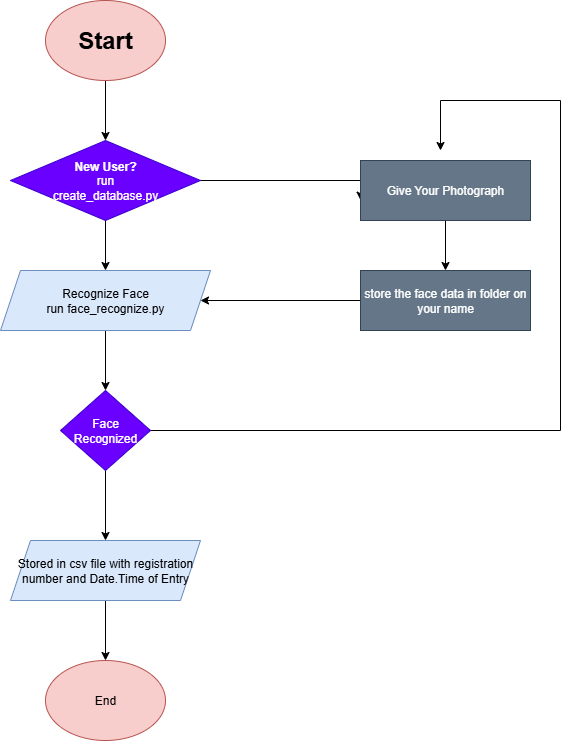

The diagram above was exported from draw.io. Its source (the exported page's mxGraphModel, read from the mxfile embedded in the PNG):
<mxGraphModel dx="899" dy="496" grid="1" gridSize="10" guides="1" tooltips="1" connect="1" arrows="1" fold="1" page="1" pageScale="1" pageWidth="850" pageHeight="1100" math="0" shadow="0">
  <root>
    <mxCell id="0" />
    <mxCell id="1" parent="0" />
    <mxCell id="2O3MQ6XQLltINd-NAS7m-54" style="edgeStyle=orthogonalEdgeStyle;rounded=0;orthogonalLoop=1;jettySize=auto;html=1;exitX=0.5;exitY=1;exitDx=0;exitDy=0;" edge="1" parent="1">
      <mxGeometry relative="1" as="geometry">
        <mxPoint x="660" y="195" as="sourcePoint" />
        <mxPoint x="660" y="195" as="targetPoint" />
      </mxGeometry>
    </mxCell>
    <mxCell id="2O3MQ6XQLltINd-NAS7m-108" style="edgeStyle=orthogonalEdgeStyle;rounded=0;orthogonalLoop=1;jettySize=auto;html=1;exitX=0.5;exitY=1;exitDx=0;exitDy=0;entryX=0.5;entryY=0;entryDx=0;entryDy=0;" edge="1" parent="1" source="2O3MQ6XQLltINd-NAS7m-84" target="2O3MQ6XQLltINd-NAS7m-86">
      <mxGeometry relative="1" as="geometry" />
    </mxCell>
    <mxCell id="2O3MQ6XQLltINd-NAS7m-84" value="&lt;h1&gt;Start&lt;/h1&gt;" style="ellipse;whiteSpace=wrap;html=1;fillColor=#f8cecc;strokeColor=#b85450;" vertex="1" parent="1">
      <mxGeometry x="285" y="20" width="120" height="80" as="geometry" />
    </mxCell>
    <mxCell id="2O3MQ6XQLltINd-NAS7m-105" style="edgeStyle=orthogonalEdgeStyle;rounded=0;orthogonalLoop=1;jettySize=auto;html=1;exitX=0.5;exitY=1;exitDx=0;exitDy=0;" edge="1" parent="1" source="2O3MQ6XQLltINd-NAS7m-85" target="2O3MQ6XQLltINd-NAS7m-87">
      <mxGeometry relative="1" as="geometry" />
    </mxCell>
    <mxCell id="2O3MQ6XQLltINd-NAS7m-85" value="Recognize Face&lt;div&gt;run face_recognize.py&lt;/div&gt;" style="shape=parallelogram;perimeter=parallelogramPerimeter;whiteSpace=wrap;html=1;fixedSize=1;fillColor=#dae8fc;strokeColor=#6c8ebf;" vertex="1" parent="1">
      <mxGeometry x="240" y="290" width="210" height="60" as="geometry" />
    </mxCell>
    <mxCell id="2O3MQ6XQLltINd-NAS7m-96" style="edgeStyle=orthogonalEdgeStyle;rounded=0;orthogonalLoop=1;jettySize=auto;html=1;exitX=1;exitY=0.5;exitDx=0;exitDy=0;" edge="1" parent="1" source="2O3MQ6XQLltINd-NAS7m-86">
      <mxGeometry relative="1" as="geometry">
        <mxPoint x="600" y="219.6521739130435" as="targetPoint" />
        <Array as="points">
          <mxPoint x="600" y="200" />
        </Array>
      </mxGeometry>
    </mxCell>
    <mxCell id="2O3MQ6XQLltINd-NAS7m-110" style="edgeStyle=orthogonalEdgeStyle;rounded=0;orthogonalLoop=1;jettySize=auto;html=1;exitX=0.5;exitY=1;exitDx=0;exitDy=0;entryX=0.5;entryY=0;entryDx=0;entryDy=0;" edge="1" parent="1" source="2O3MQ6XQLltINd-NAS7m-86" target="2O3MQ6XQLltINd-NAS7m-85">
      <mxGeometry relative="1" as="geometry" />
    </mxCell>
    <mxCell id="2O3MQ6XQLltINd-NAS7m-86" value="&lt;b&gt;New User?&lt;/b&gt;&lt;div&gt;run&lt;/div&gt;&lt;div&gt;create_database.py&lt;/div&gt;" style="rhombus;whiteSpace=wrap;html=1;fillColor=#6a00ff;fontColor=#ffffff;strokeColor=#3700CC;" vertex="1" parent="1">
      <mxGeometry x="250" y="160" width="190" height="80" as="geometry" />
    </mxCell>
    <mxCell id="2O3MQ6XQLltINd-NAS7m-106" style="edgeStyle=orthogonalEdgeStyle;rounded=0;orthogonalLoop=1;jettySize=auto;html=1;exitX=0.5;exitY=1;exitDx=0;exitDy=0;entryX=0.5;entryY=0;entryDx=0;entryDy=0;" edge="1" parent="1" source="2O3MQ6XQLltINd-NAS7m-87" target="2O3MQ6XQLltINd-NAS7m-88">
      <mxGeometry relative="1" as="geometry" />
    </mxCell>
    <mxCell id="2O3MQ6XQLltINd-NAS7m-112" style="edgeStyle=orthogonalEdgeStyle;rounded=0;orthogonalLoop=1;jettySize=auto;html=1;exitX=1;exitY=0.5;exitDx=0;exitDy=0;" edge="1" parent="1" source="2O3MQ6XQLltINd-NAS7m-87">
      <mxGeometry relative="1" as="geometry">
        <mxPoint x="680" y="170" as="targetPoint" />
        <Array as="points">
          <mxPoint x="800" y="450" />
          <mxPoint x="800" y="120" />
          <mxPoint x="680" y="120" />
        </Array>
      </mxGeometry>
    </mxCell>
    <mxCell id="2O3MQ6XQLltINd-NAS7m-87" value="Face Recognized" style="rhombus;whiteSpace=wrap;html=1;fillColor=#6a00ff;fontColor=#ffffff;strokeColor=#3700CC;" vertex="1" parent="1">
      <mxGeometry x="300" y="410" width="90" height="80" as="geometry" />
    </mxCell>
    <mxCell id="2O3MQ6XQLltINd-NAS7m-107" style="edgeStyle=orthogonalEdgeStyle;rounded=0;orthogonalLoop=1;jettySize=auto;html=1;exitX=0.5;exitY=1;exitDx=0;exitDy=0;entryX=0.5;entryY=0;entryDx=0;entryDy=0;" edge="1" parent="1" source="2O3MQ6XQLltINd-NAS7m-88" target="2O3MQ6XQLltINd-NAS7m-89">
      <mxGeometry relative="1" as="geometry" />
    </mxCell>
    <mxCell id="2O3MQ6XQLltINd-NAS7m-88" value="Stored in csv file with registration number and Date.Time of Entry" style="shape=parallelogram;perimeter=parallelogramPerimeter;whiteSpace=wrap;html=1;fixedSize=1;fillColor=#dae8fc;strokeColor=#6c8ebf;" vertex="1" parent="1">
      <mxGeometry x="250" y="560" width="190" height="60" as="geometry" />
    </mxCell>
    <mxCell id="2O3MQ6XQLltINd-NAS7m-89" value="End" style="ellipse;whiteSpace=wrap;html=1;fillColor=#f8cecc;strokeColor=#b85450;" vertex="1" parent="1">
      <mxGeometry x="285" y="680" width="120" height="80" as="geometry" />
    </mxCell>
    <mxCell id="2O3MQ6XQLltINd-NAS7m-97" value="" style="edgeStyle=orthogonalEdgeStyle;rounded=0;orthogonalLoop=1;jettySize=auto;html=1;" edge="1" parent="1" source="2O3MQ6XQLltINd-NAS7m-90" target="2O3MQ6XQLltINd-NAS7m-91">
      <mxGeometry relative="1" as="geometry" />
    </mxCell>
    <mxCell id="2O3MQ6XQLltINd-NAS7m-90" value="Give Your Photograph" style="rounded=0;whiteSpace=wrap;html=1;fillColor=#647687;fontColor=#ffffff;strokeColor=#314354;" vertex="1" parent="1">
      <mxGeometry x="600" y="180" width="170" height="60" as="geometry" />
    </mxCell>
    <mxCell id="2O3MQ6XQLltINd-NAS7m-111" style="edgeStyle=orthogonalEdgeStyle;rounded=0;orthogonalLoop=1;jettySize=auto;html=1;exitX=0;exitY=0.5;exitDx=0;exitDy=0;" edge="1" parent="1" source="2O3MQ6XQLltINd-NAS7m-91" target="2O3MQ6XQLltINd-NAS7m-85">
      <mxGeometry relative="1" as="geometry" />
    </mxCell>
    <mxCell id="2O3MQ6XQLltINd-NAS7m-91" value="store the face data in folder on your name" style="rounded=0;whiteSpace=wrap;html=1;fillColor=#647687;fontColor=#ffffff;strokeColor=#314354;" vertex="1" parent="1">
      <mxGeometry x="600" y="290" width="170" height="60" as="geometry" />
    </mxCell>
  </root>
</mxGraphModel>